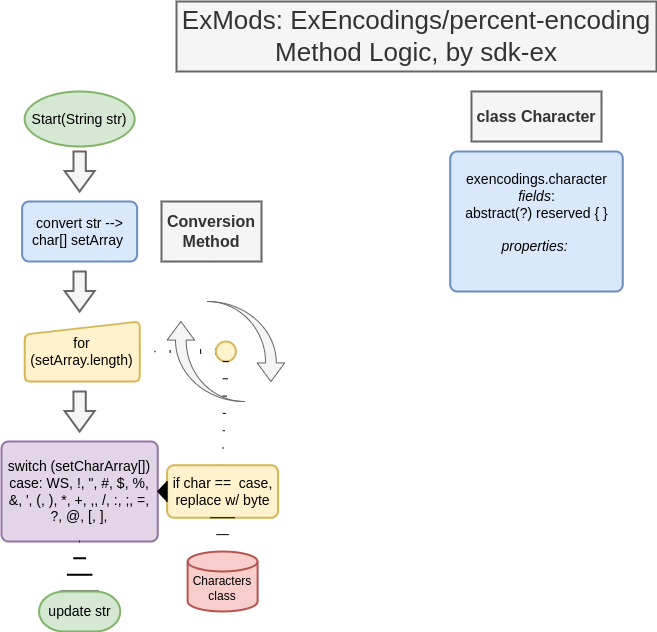

The diagram above was exported from draw.io. Its source (the exported page's mxGraphModel, read from the mxfile embedded in the PNG):
<mxGraphModel dx="1434" dy="781" grid="1" gridSize="10" guides="1" tooltips="1" connect="1" arrows="1" fold="1" page="1" pageScale="1" pageWidth="850" pageHeight="1100" math="0" shadow="0">
  <root>
    <mxCell id="0" />
    <mxCell id="1" parent="0" />
    <mxCell id="keFQJKKm6gkF9RmyW0i3-1" value="&lt;font style=&quot;font-size: 26px;&quot;&gt;ExMods: ExEncodings/percent-encoding Method Logic, by sdk-ex&lt;/font&gt;" style="text;html=1;strokeColor=#666666;fillColor=#f5f5f5;align=center;verticalAlign=middle;whiteSpace=wrap;rounded=0;strokeWidth=2;fontColor=#333333;" parent="1" vertex="1">
      <mxGeometry x="185" y="10" width="480" height="70" as="geometry" />
    </mxCell>
    <mxCell id="keFQJKKm6gkF9RmyW0i3-48" value="" style="group;movable=0;resizable=0;rotatable=0;deletable=0;editable=0;locked=1;connectable=0;" parent="1" vertex="1" connectable="0">
      <mxGeometry x="9.999999999999972" y="100" width="283.14" height="540" as="geometry" />
    </mxCell>
    <mxCell id="keFQJKKm6gkF9RmyW0i3-2" value="&lt;font style=&quot;font-size: 14px;&quot;&gt;Start(String str)&lt;/font&gt;" style="strokeWidth=2;html=1;shape=mxgraph.flowchart.start_1;whiteSpace=wrap;fillColor=#d5e8d4;strokeColor=#82b366;movable=0;resizable=0;rotatable=0;deletable=0;editable=0;locked=1;connectable=0;" parent="keFQJKKm6gkF9RmyW0i3-48" vertex="1">
      <mxGeometry x="23.140000000000015" width="110" height="55" as="geometry" />
    </mxCell>
    <mxCell id="keFQJKKm6gkF9RmyW0i3-3" value="" style="verticalLabelPosition=bottom;verticalAlign=top;html=1;strokeWidth=2;shape=mxgraph.arrows2.arrow;dy=0.59;dx=20.4;notch=0;direction=south;fillColor=#f5f5f5;fontColor=#333333;strokeColor=#666666;movable=0;resizable=0;rotatable=0;deletable=0;editable=0;locked=1;connectable=0;" parent="keFQJKKm6gkF9RmyW0i3-48" vertex="1">
      <mxGeometry x="63.140000000000015" y="60" width="30" height="40" as="geometry" />
    </mxCell>
    <mxCell id="keFQJKKm6gkF9RmyW0i3-5" value="&lt;font style=&quot;font-size: 14px;&quot;&gt;convert str --&amp;gt; &lt;br&gt;char[] setArray&amp;nbsp;&lt;/font&gt;" style="rounded=1;whiteSpace=wrap;html=1;absoluteArcSize=1;arcSize=14;strokeWidth=2;fillColor=#dae8fc;strokeColor=#6c8ebf;movable=0;resizable=0;rotatable=0;deletable=0;editable=0;locked=1;connectable=0;" parent="keFQJKKm6gkF9RmyW0i3-48" vertex="1">
      <mxGeometry x="20.640000000000015" y="110" width="115" height="60" as="geometry" />
    </mxCell>
    <mxCell id="keFQJKKm6gkF9RmyW0i3-11" value="&lt;span style=&quot;font-size: 14px;&quot;&gt;switch (setCharArray[])&lt;br&gt;case: WS, !, &quot;, #, $, %, &amp;amp;, ', (, ), *, +, ,, /, :, ;, =, ?, @, [, ],&lt;br&gt;&lt;/span&gt;" style="rounded=1;whiteSpace=wrap;html=1;absoluteArcSize=1;arcSize=14;strokeWidth=2;fillColor=#e1d5e7;strokeColor=#9673a6;movable=0;resizable=0;rotatable=0;deletable=0;editable=0;locked=1;connectable=0;" parent="keFQJKKm6gkF9RmyW0i3-48" vertex="1">
      <mxGeometry y="350" width="156.25" height="100" as="geometry" />
    </mxCell>
    <mxCell id="keFQJKKm6gkF9RmyW0i3-13" value="" style="verticalLabelPosition=bottom;verticalAlign=top;html=1;strokeWidth=2;shape=mxgraph.arrows2.arrow;dy=0.59;dx=20.4;notch=0;direction=south;fillColor=#f5f5f5;fontColor=#333333;strokeColor=#666666;movable=0;resizable=0;rotatable=0;deletable=0;editable=0;locked=1;connectable=0;" parent="keFQJKKm6gkF9RmyW0i3-48" vertex="1">
      <mxGeometry x="63.120000000000005" y="300" width="30" height="40" as="geometry" />
    </mxCell>
    <mxCell id="keFQJKKm6gkF9RmyW0i3-22" value="" style="verticalLabelPosition=bottom;verticalAlign=top;html=1;strokeWidth=2;shape=mxgraph.arrows2.arrow;dy=0.59;dx=20.4;notch=0;direction=south;fillColor=#f5f5f5;fontColor=#333333;strokeColor=#666666;movable=0;resizable=0;rotatable=0;deletable=0;editable=0;locked=1;connectable=0;" parent="keFQJKKm6gkF9RmyW0i3-48" vertex="1">
      <mxGeometry x="63.130000000000024" y="180" width="30" height="40" as="geometry" />
    </mxCell>
    <mxCell id="keFQJKKm6gkF9RmyW0i3-21" value="&lt;font style=&quot;font-size: 14px;&quot;&gt;for&lt;br&gt;(setArray.length)&lt;/font&gt;" style="html=1;strokeWidth=2;shape=manualInput;whiteSpace=wrap;rounded=1;size=13;arcSize=11;fillColor=#fff2cc;strokeColor=#d6b656;movable=0;resizable=0;rotatable=0;deletable=0;editable=0;locked=1;connectable=0;" parent="keFQJKKm6gkF9RmyW0i3-48" vertex="1">
      <mxGeometry x="23.140000000000015" y="230" width="115" height="60" as="geometry" />
    </mxCell>
    <mxCell id="keFQJKKm6gkF9RmyW0i3-32" value="" style="shape=mxgraph.arrows2.wedgeArrowDashed2;html=1;bendable=0;startWidth=3.1111111111111107;stepSize=15;rounded=0;entryX=1;entryY=0.5;entryDx=0;entryDy=0;exitX=0;exitY=0.5;exitDx=0;exitDy=0;exitPerimeter=0;movable=0;resizable=0;rotatable=0;deletable=0;editable=0;locked=1;connectable=0;" parent="keFQJKKm6gkF9RmyW0i3-48" source="keFQJKKm6gkF9RmyW0i3-33" target="keFQJKKm6gkF9RmyW0i3-21" edge="1">
      <mxGeometry width="100" height="100" relative="1" as="geometry">
        <mxPoint x="225.64000000000001" y="260" as="sourcePoint" />
        <mxPoint x="235.64000000000001" y="240" as="targetPoint" />
      </mxGeometry>
    </mxCell>
    <mxCell id="keFQJKKm6gkF9RmyW0i3-31" value="" style="group;movable=0;resizable=0;rotatable=0;deletable=0;editable=0;locked=1;connectable=0;" parent="keFQJKKm6gkF9RmyW0i3-48" vertex="1" connectable="0">
      <mxGeometry x="165.64000000000001" y="210" width="117.5" height="100" as="geometry" />
    </mxCell>
    <mxCell id="keFQJKKm6gkF9RmyW0i3-29" value="" style="html=1;shadow=0;dashed=0;align=center;verticalAlign=middle;shape=mxgraph.arrows2.jumpInArrow;dy=5.33;dx=18.57;arrowHead=27.43;direction=south;fillColor=#f5f5f5;fontColor=#333333;strokeColor=#666666;movable=0;resizable=0;rotatable=0;deletable=0;editable=0;locked=1;connectable=0;" parent="keFQJKKm6gkF9RmyW0i3-31" vertex="1">
      <mxGeometry x="40" width="77.5" height="80" as="geometry" />
    </mxCell>
    <mxCell id="keFQJKKm6gkF9RmyW0i3-30" value="" style="html=1;shadow=0;dashed=0;align=center;verticalAlign=middle;shape=mxgraph.arrows2.jumpInArrow;dy=5.33;dx=18.57;arrowHead=27.43;direction=south;flipV=1;flipH=1;fillColor=#f5f5f5;fontColor=#333333;strokeColor=#666666;movable=0;resizable=0;rotatable=0;deletable=0;editable=0;locked=1;connectable=0;" parent="keFQJKKm6gkF9RmyW0i3-31" vertex="1">
      <mxGeometry y="20" width="77.5" height="80" as="geometry" />
    </mxCell>
    <mxCell id="keFQJKKm6gkF9RmyW0i3-33" value="" style="strokeWidth=2;html=1;shape=mxgraph.flowchart.start_2;whiteSpace=wrap;fillColor=#fff2cc;strokeColor=#d6b656;movable=0;resizable=0;rotatable=0;deletable=0;editable=0;locked=1;connectable=0;" parent="keFQJKKm6gkF9RmyW0i3-31" vertex="1">
      <mxGeometry x="48.75" y="40" width="20" height="20" as="geometry" />
    </mxCell>
    <mxCell id="keFQJKKm6gkF9RmyW0i3-34" value="&lt;font style=&quot;font-size: 14px;&quot;&gt;if char ==&amp;nbsp; case,&lt;br&gt;replace w/ byte&lt;br&gt;&lt;/font&gt;" style="rounded=1;whiteSpace=wrap;html=1;absoluteArcSize=1;arcSize=14;strokeWidth=2;fillColor=#fff2cc;strokeColor=#d6b656;movable=0;resizable=0;rotatable=0;deletable=0;editable=0;locked=1;connectable=0;" parent="keFQJKKm6gkF9RmyW0i3-48" vertex="1">
      <mxGeometry x="165.64000000000001" y="373.75" width="110.94" height="52.5" as="geometry" />
    </mxCell>
    <mxCell id="keFQJKKm6gkF9RmyW0i3-37" value="" style="shape=mxgraph.arrows2.wedgeArrow;html=1;bendable=0;startWidth=10.114942528735636;fillColor=strokeColor;defaultFillColor=invert;defaultGradientColor=invert;rounded=0;entryX=1;entryY=0.5;entryDx=0;entryDy=0;exitX=0;exitY=0.5;exitDx=0;exitDy=0;movable=0;resizable=0;rotatable=0;deletable=0;editable=0;locked=1;connectable=0;" parent="keFQJKKm6gkF9RmyW0i3-48" source="keFQJKKm6gkF9RmyW0i3-34" target="keFQJKKm6gkF9RmyW0i3-11" edge="1">
      <mxGeometry width="100" height="100" relative="1" as="geometry">
        <mxPoint x="115.64000000000001" y="460" as="sourcePoint" />
        <mxPoint x="215.64000000000001" y="360" as="targetPoint" />
      </mxGeometry>
    </mxCell>
    <mxCell id="keFQJKKm6gkF9RmyW0i3-35" value="" style="shape=mxgraph.arrows2.wedgeArrowDashed2;html=1;bendable=0;startWidth=3.1111111111111107;stepSize=15;rounded=0;entryX=0.5;entryY=0;entryDx=0;entryDy=0;exitX=0.5;exitY=1;exitDx=0;exitDy=0;exitPerimeter=0;movable=0;resizable=0;rotatable=0;deletable=0;editable=0;locked=1;connectable=0;" parent="keFQJKKm6gkF9RmyW0i3-48" source="keFQJKKm6gkF9RmyW0i3-33" target="keFQJKKm6gkF9RmyW0i3-34" edge="1">
      <mxGeometry width="100" height="100" relative="1" as="geometry">
        <mxPoint x="224.64000000000001" y="270" as="sourcePoint" />
        <mxPoint x="148.64000000000001" y="270" as="targetPoint" />
      </mxGeometry>
    </mxCell>
    <mxCell id="keFQJKKm6gkF9RmyW0i3-39" value="" style="shape=mxgraph.arrows2.wedgeArrowDashed2;html=1;bendable=0;startWidth=12.413793103448278;stepSize=15;rounded=0;entryX=0.5;entryY=0;entryDx=0;entryDy=0;entryPerimeter=0;exitX=0.5;exitY=1;exitDx=0;exitDy=0;movable=0;resizable=0;rotatable=0;deletable=0;editable=0;locked=1;connectable=0;" parent="keFQJKKm6gkF9RmyW0i3-48" source="keFQJKKm6gkF9RmyW0i3-34" target="keFQJKKm6gkF9RmyW0i3-40" edge="1">
      <mxGeometry width="100" height="100" relative="1" as="geometry">
        <mxPoint x="285.64" y="400" as="sourcePoint" />
        <mxPoint x="221.10499999999993" y="460" as="targetPoint" />
      </mxGeometry>
    </mxCell>
    <mxCell id="keFQJKKm6gkF9RmyW0i3-40" value="&lt;br&gt;Characters&lt;br&gt;class" style="strokeWidth=2;html=1;shape=mxgraph.flowchart.database;whiteSpace=wrap;fillColor=#f8cecc;strokeColor=#b85450;movable=0;resizable=0;rotatable=0;deletable=0;editable=0;locked=1;connectable=0;" parent="keFQJKKm6gkF9RmyW0i3-48" vertex="1">
      <mxGeometry x="186.11000000000004" y="460" width="70" height="60" as="geometry" />
    </mxCell>
    <mxCell id="keFQJKKm6gkF9RmyW0i3-46" value="" style="shape=mxgraph.arrows2.wedgeArrowDashed2;html=1;bendable=0;startWidth=19.16666666666667;stepSize=15;rounded=0;entryX=0.5;entryY=1;entryDx=0;entryDy=0;strokeWidth=2;exitX=0.5;exitY=0;exitDx=0;exitDy=0;exitPerimeter=0;movable=0;resizable=0;rotatable=0;deletable=0;editable=0;locked=1;connectable=0;" parent="keFQJKKm6gkF9RmyW0i3-48" source="keFQJKKm6gkF9RmyW0i3-47" target="keFQJKKm6gkF9RmyW0i3-11" edge="1">
      <mxGeometry width="100" height="100" relative="1" as="geometry">
        <mxPoint x="77.64000000000001" y="500" as="sourcePoint" />
        <mxPoint x="375.64" y="270" as="targetPoint" />
      </mxGeometry>
    </mxCell>
    <mxCell id="keFQJKKm6gkF9RmyW0i3-47" value="&lt;font style=&quot;font-size: 14px;&quot;&gt;update str&lt;/font&gt;" style="strokeWidth=2;html=1;shape=mxgraph.flowchart.terminator;whiteSpace=wrap;fillColor=#d5e8d4;strokeColor=#82b366;movable=0;resizable=0;rotatable=0;deletable=0;editable=0;locked=1;connectable=0;" parent="keFQJKKm6gkF9RmyW0i3-48" vertex="1">
      <mxGeometry x="37.52000000000001" y="500" width="81.25" height="40" as="geometry" />
    </mxCell>
    <mxCell id="keFQJKKm6gkF9RmyW0i3-49" value="&lt;font style=&quot;font-size: 16px;&quot;&gt;&lt;b style=&quot;&quot;&gt;Conversion Method&lt;/b&gt;&lt;/font&gt;" style="text;html=1;strokeColor=#666666;fillColor=#f5f5f5;align=center;verticalAlign=middle;whiteSpace=wrap;rounded=0;fontColor=#333333;strokeWidth=2;" parent="1" vertex="1">
      <mxGeometry x="170" y="210" width="100" height="60" as="geometry" />
    </mxCell>
    <mxCell id="keFQJKKm6gkF9RmyW0i3-52" value="&lt;font style=&quot;font-size: 16px;&quot;&gt;&lt;b style=&quot;&quot;&gt;class Character&lt;/b&gt;&lt;/font&gt;" style="text;html=1;strokeColor=#666666;fillColor=#f5f5f5;align=center;verticalAlign=middle;whiteSpace=wrap;rounded=0;fontColor=#333333;strokeWidth=2;" parent="1" vertex="1">
      <mxGeometry x="480" y="100" width="130" height="50" as="geometry" />
    </mxCell>
    <mxCell id="keFQJKKm6gkF9RmyW0i3-53" value="&lt;font style=&quot;font-size: 14px;&quot;&gt;exencodings.character&lt;i&gt;&lt;br&gt;fields&lt;/i&gt;: &lt;br&gt;abstract(?) reserved { }&lt;br&gt;&lt;br&gt;&lt;i&gt;properties:&amp;nbsp;&lt;br&gt;&lt;/i&gt;&lt;br&gt;&lt;/font&gt;" style="rounded=1;whiteSpace=wrap;html=1;absoluteArcSize=1;arcSize=14;strokeWidth=2;fillColor=#dae8fc;strokeColor=#6c8ebf;" parent="1" vertex="1">
      <mxGeometry x="458.75" y="160" width="172.5" height="140" as="geometry" />
    </mxCell>
  </root>
</mxGraphModel>